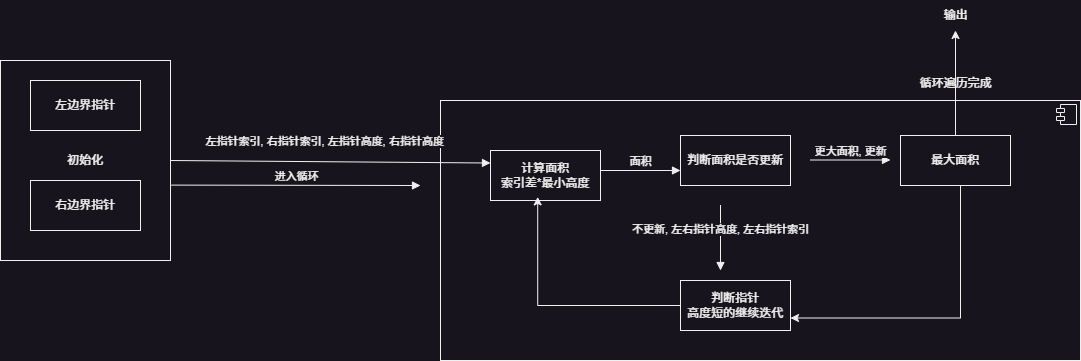

The diagram above was exported from draw.io. Its source (the exported page's mxGraphModel, read from the mxfile embedded in the PNG):
<mxGraphModel dx="526" dy="702" grid="1" gridSize="10" guides="1" tooltips="1" connect="1" arrows="1" fold="1" page="1" pageScale="1" pageWidth="2336" pageHeight="1654" math="0" shadow="0">
  <root>
    <mxCell id="0" />
    <mxCell id="1" parent="0" />
    <mxCell id="UjAmv4mdxhY_Jdd1E3_a-21" value="&lt;p style=&quot;margin:0px;margin-top:6px;text-align:center;&quot;&gt;&lt;br&gt;&lt;/p&gt;" style="align=left;overflow=fill;html=1;dropTarget=0;whiteSpace=wrap;" parent="1" vertex="1">
      <mxGeometry x="560" y="300" width="640" height="260" as="geometry" />
    </mxCell>
    <mxCell id="UjAmv4mdxhY_Jdd1E3_a-22" value="" style="shape=component;jettyWidth=8;jettyHeight=4;" parent="UjAmv4mdxhY_Jdd1E3_a-21" vertex="1">
      <mxGeometry x="1" width="20" height="20" relative="1" as="geometry">
        <mxPoint x="-24" y="4" as="offset" />
      </mxGeometry>
    </mxCell>
    <mxCell id="UjAmv4mdxhY_Jdd1E3_a-7" value="初始化" style="html=1;whiteSpace=wrap;" parent="1" vertex="1">
      <mxGeometry x="120" y="260" width="170" height="200" as="geometry" />
    </mxCell>
    <mxCell id="UjAmv4mdxhY_Jdd1E3_a-1" value="左边界指针" style="html=1;whiteSpace=wrap;" parent="1" vertex="1">
      <mxGeometry x="150" y="280" width="110" height="50" as="geometry" />
    </mxCell>
    <mxCell id="UjAmv4mdxhY_Jdd1E3_a-3" value="进入循环" style="html=1;verticalAlign=bottom;endArrow=block;curved=0;rounded=0;exitX=1.005;exitY=0.623;exitDx=0;exitDy=0;exitPerimeter=0;" parent="1" edge="1" source="UjAmv4mdxhY_Jdd1E3_a-7">
      <mxGeometry width="80" relative="1" as="geometry">
        <mxPoint x="300" y="385" as="sourcePoint" />
        <mxPoint x="540" y="385" as="targetPoint" />
      </mxGeometry>
    </mxCell>
    <mxCell id="UjAmv4mdxhY_Jdd1E3_a-4" value="右边界指针" style="html=1;whiteSpace=wrap;" parent="1" vertex="1">
      <mxGeometry x="150" y="380" width="110" height="50" as="geometry" />
    </mxCell>
    <mxCell id="UjAmv4mdxhY_Jdd1E3_a-8" value="左指针索引, 右指针索引, 左指针高度, 右指针高度" style="html=1;verticalAlign=bottom;endArrow=block;curved=0;rounded=0;entryX=0;entryY=0.25;entryDx=0;entryDy=0;exitX=1;exitY=0.5;exitDx=0;exitDy=0;" parent="1" edge="1" target="UjAmv4mdxhY_Jdd1E3_a-9" source="UjAmv4mdxhY_Jdd1E3_a-7">
      <mxGeometry x="-0.0351" y="11" width="80" relative="1" as="geometry">
        <mxPoint x="320" y="360" as="sourcePoint" />
        <mxPoint x="480" y="359.5" as="targetPoint" />
        <mxPoint as="offset" />
      </mxGeometry>
    </mxCell>
    <mxCell id="UjAmv4mdxhY_Jdd1E3_a-9" value="计算面积&lt;br&gt;索引差*最小高度" style="html=1;whiteSpace=wrap;" parent="1" vertex="1">
      <mxGeometry x="610" y="350" width="110" height="50" as="geometry" />
    </mxCell>
    <mxCell id="UjAmv4mdxhY_Jdd1E3_a-10" value="面积" style="html=1;verticalAlign=bottom;endArrow=block;curved=0;rounded=0;" parent="1" edge="1">
      <mxGeometry width="80" relative="1" as="geometry">
        <mxPoint x="720" y="370" as="sourcePoint" />
        <mxPoint x="800" y="370" as="targetPoint" />
      </mxGeometry>
    </mxCell>
    <mxCell id="UjAmv4mdxhY_Jdd1E3_a-11" value="判断面积是否更新" style="html=1;whiteSpace=wrap;" parent="1" vertex="1">
      <mxGeometry x="800" y="335" width="110" height="50" as="geometry" />
    </mxCell>
    <mxCell id="UjAmv4mdxhY_Jdd1E3_a-12" value="更大面积, 更新" style="html=1;verticalAlign=bottom;endArrow=block;curved=0;rounded=0;" parent="1" edge="1">
      <mxGeometry width="80" relative="1" as="geometry">
        <mxPoint x="930" y="359.5" as="sourcePoint" />
        <mxPoint x="1010" y="359.5" as="targetPoint" />
        <mxPoint as="offset" />
      </mxGeometry>
    </mxCell>
    <mxCell id="UjAmv4mdxhY_Jdd1E3_a-13" value="不更新, 左右指针高度, 左右指针索引" style="html=1;verticalAlign=bottom;endArrow=block;curved=0;rounded=0;" parent="1" edge="1">
      <mxGeometry x="0.0076" width="80" relative="1" as="geometry">
        <mxPoint x="840" y="404.5" as="sourcePoint" />
        <mxPoint x="840" y="470" as="targetPoint" />
        <mxPoint as="offset" />
      </mxGeometry>
    </mxCell>
    <mxCell id="UjAmv4mdxhY_Jdd1E3_a-14" value="判断指针&lt;br&gt;高度短的继续迭代" style="html=1;whiteSpace=wrap;" parent="1" vertex="1">
      <mxGeometry x="800" y="480" width="110" height="50" as="geometry" />
    </mxCell>
    <mxCell id="UjAmv4mdxhY_Jdd1E3_a-15" style="edgeStyle=orthogonalEdgeStyle;rounded=0;orthogonalLoop=1;jettySize=auto;html=1;entryX=0.429;entryY=0.928;entryDx=0;entryDy=0;entryPerimeter=0;" parent="1" source="UjAmv4mdxhY_Jdd1E3_a-14" target="UjAmv4mdxhY_Jdd1E3_a-9" edge="1">
      <mxGeometry relative="1" as="geometry" />
    </mxCell>
    <mxCell id="UjAmv4mdxhY_Jdd1E3_a-17" style="edgeStyle=orthogonalEdgeStyle;rounded=0;orthogonalLoop=1;jettySize=auto;html=1;entryX=1;entryY=0.75;entryDx=0;entryDy=0;" parent="1" source="UjAmv4mdxhY_Jdd1E3_a-16" target="UjAmv4mdxhY_Jdd1E3_a-14" edge="1">
      <mxGeometry relative="1" as="geometry">
        <Array as="points">
          <mxPoint x="1080" y="518" />
        </Array>
      </mxGeometry>
    </mxCell>
    <mxCell id="UjAmv4mdxhY_Jdd1E3_a-18" style="edgeStyle=orthogonalEdgeStyle;rounded=0;orthogonalLoop=1;jettySize=auto;html=1;" parent="1" source="UjAmv4mdxhY_Jdd1E3_a-16" edge="1">
      <mxGeometry relative="1" as="geometry">
        <mxPoint x="1075" y="230" as="targetPoint" />
      </mxGeometry>
    </mxCell>
    <mxCell id="UjAmv4mdxhY_Jdd1E3_a-16" value="最大面积" style="html=1;whiteSpace=wrap;" parent="1" vertex="1">
      <mxGeometry x="1020" y="335" width="110" height="50" as="geometry" />
    </mxCell>
    <mxCell id="UjAmv4mdxhY_Jdd1E3_a-19" value="输出" style="text;html=1;align=center;verticalAlign=middle;resizable=0;points=[];autosize=1;strokeColor=none;fillColor=none;" parent="1" vertex="1">
      <mxGeometry x="1050" y="200" width="50" height="30" as="geometry" />
    </mxCell>
    <mxCell id="UjAmv4mdxhY_Jdd1E3_a-20" value="循环遍历完成" style="text;html=1;align=center;verticalAlign=middle;resizable=0;points=[];autosize=1;strokeColor=none;fillColor=none;" parent="1" vertex="1">
      <mxGeometry x="1025" y="268" width="100" height="30" as="geometry" />
    </mxCell>
  </root>
</mxGraphModel>